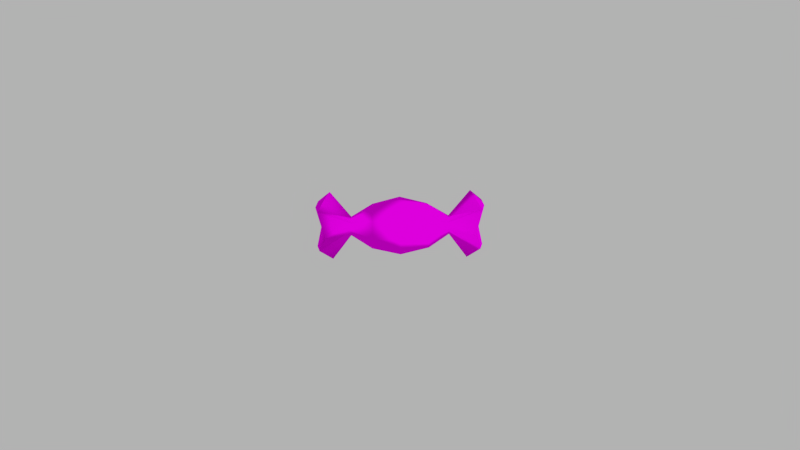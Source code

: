 # Source: OxygenPack.blend  (saved by Blender 2.72.0; exported with 4.5.12 LTS)
import bpy
from mathutils import Matrix  # noqa: F401  (used for matrix-valued properties, if any)

bpy.ops.wm.read_factory_settings(use_empty=True)
scene = bpy.context.scene
scene.name = 'Scene'

# ---- collections
col_collection_1 = bpy.data.collections.new('Collection 1'); scene.collection.children.link(col_collection_1)

# ---- images (referenced by path relative to the original .blend; pixels are not part of the script)
import os
ASSET_DIR = os.environ.get("B2B_ASSET_DIR", "")  # directory of the original .blend (textures are referenced by path, not embedded)
HERE = os.path.dirname(os.path.abspath(__file__))  # packed textures are extracted next to this script under _unpacked/

def load_image(name, relpath, width, height, colorspace="sRGB"):
    """Load a texture the original file referenced (path relative to the .blend, or extracted next to this script)."""
    p = next((c for c in (os.path.join(HERE, relpath), os.path.join(ASSET_DIR, relpath)) if relpath and os.path.exists(c)), "")
    if p:
        img = bpy.data.images.load(p, check_existing=True)
        img.name = name
    else:  # same state as the original file: an image datablock whose file is absent (Cycles renders it pink)
        img = bpy.data.images.new(name, width, height)
        img.source = "FILE"
        img.filepath = "//" + (relpath or name)
    img.colorspace_settings.name = colorspace
    return img
img_bonbon_col_png = load_image('Bonbon_col.png', 'Bonbon_col.png', 1024, 1024, 'sRGB')

# ---- materials (node trees are filled in below, after node groups)
mat_material_001 = bpy.data.materials.new('Material.001')
mat_material_001.alpha_threshold = 0.0
mat_material_001.roughness = 0.5

# ---- material node trees
mat_material_001.use_nodes = True; mat_material_001.node_tree.nodes.clear()
_N = mat_material_001.node_tree.nodes; _L = mat_material_001.node_tree.links
n0 = _N.new('ShaderNodeOutputMaterial'); n0.name = 'Material Output'; n0.location = (300, 300)
n1 = _N.new('ShaderNodeTexImage'); n1.name = 'Image Texture'; n1.location = (-180, 300)
n1.width = 140
n1.image = img_bonbon_col_png
n2 = _N.new('ShaderNodeBsdfToon'); n2.name = 'Toon BSDF'; n2.location = (100, 300)
n2.inputs[1].default_value = 0.6667
n2.inputs[2].default_value = 0.03333
_L.new(n2.outputs[0], n0.inputs[0])
_L.new(n1.outputs[0], n2.inputs[0])
n0.is_active_output = True

# ---- world
world_world = bpy.data.worlds.new('World'); scene.world = world_world
world_world.use_nodes = True; world_world.node_tree.nodes.clear()
_N = world_world.node_tree.nodes; _L = world_world.node_tree.links
n0 = _N.new('ShaderNodeOutputWorld'); n0.name = 'World Output'; n0.location = (300, 300)
n1 = _N.new('ShaderNodeBackground'); n1.name = 'Background'; n1.location = (10, 300)
n1.inputs[0].default_value = (0.448, 0.448, 0.448, 1.0)
_L.new(n1.outputs[0], n0.inputs[0])
n0.is_active_output = True
world_world.color = (0.05088, 0.05088, 0.05088)
world_world.use_sun_shadow = False
world_world.sun_shadow_jitter_overblur = 0.0
world_world.cycles.sampling_method = 'MANUAL'
world_world.cycles.sample_map_resolution = 256

# ---- cameras
cam_camera = bpy.data.cameras.new('Camera')
cam_camera.clip_end = 100.0
cam_camera.lens = 35.0
cam_camera.sensor_width = 32.0
cam_camera.sensor_height = 18.0
cam_camera.ortho_scale = 7.314
cam_camera.dof.focus_distance = 0.0

# ---- lights
light_sun = bpy.data.lights.new('Sun', 'SUN')
light_sun.transmission_factor = 0.0
light_sun.angle = 0.1993
light_sun.energy = 1.0
light_sun.shadow_buffer_clip_start = 0.5
light_sun.shadow_soft_size = 0.1
light_sun.shadow_cascade_max_distance = 1000.0
light_sun.cycles.use_multiple_importance_sampling = False

# ---- meshes
me_circle = bpy.data.meshes.new('Circle')
me_circle.from_pydata([(0.2926, 0.01066, 0.229), (0.2779, -0.1774, 0.1543), (0.278, -0.2508, 4.339e-05), (0.2839, -0.1814, -0.1586), (0.2779, 2.123e-05, -0.2182), (0.2779, 0.1773, -0.1543), (0.2792, 0.2479, 1.365e-09), (0.2779, 0.1773, 0.1542), (0.4938, 3.076e-09, 0.09757), (0.4938, -0.069, 0.069), (0.4938, -0.09757, -3.639e-09), (0.4938, -0.069, -0.069), (0.4938, 1.161e-08, -0.09757), (0.4938, 0.069, -0.069), (0.4938, 0.09757, 1.79e-09), (0.4938, 0.069, 0.069), (0.6965, 0.01005, 0.3911), (0.8122, -0.1523, 0.2542), (0.7539, -0.2045, -0.008804), (0.8233, -0.07547, -0.2492), (0.6922, -0.00546, -0.391), (0.8173, 0.1131, -0.2505), (0.7602, 0.1628, 0.004143), (0.8229, 0.07699, 0.2477), (0.8466, -0.01299, -0.228), (0.7962, -0.0005904, -5.416e-09), (0.8466, -0.01299, 0.228), (0.0, -2.907e-09, 0.2942), (0.0, -0.2237, 0.208), (0.0, -0.3164, -1.516e-08), (0.0, -0.2237, -0.208), (0.0, 2.475e-08, -0.2942), (0.0, 0.2237, -0.208), (0.0, 0.3164, 1.205e-09), (0.0, 0.2237, 0.208), (-0.2926, 0.01066, 0.229), (-0.2779, -0.1774, 0.1543), (-0.278, -0.2508, 4.339e-05), (-0.2839, -0.1814, -0.1586), (-0.2779, 2.123e-05, -0.2182), (-0.2779, 0.1773, -0.1543), (-0.2792, 0.2479, 1.365e-09), (-0.2779, 0.1773, 0.1542), (-0.4938, 3.076e-09, 0.09757), (-0.4938, -0.069, 0.069), (-0.4938, -0.09757, -3.639e-09), (-0.4938, -0.069, -0.069), (-0.4938, 1.161e-08, -0.09757), (-0.4938, 0.069, -0.069), (-0.4938, 0.09757, 1.79e-09), (-0.4938, 0.069, 0.069), (-0.6968, 0.009635, 0.3912), (-0.8127, -0.151, 0.2554), (-0.7499, -0.2309, -0.008318), (-0.8236, -0.07455, -0.25), (-0.6922, -0.00546, -0.391), (-0.8173, 0.1131, -0.2505), (-0.7602, 0.1628, 0.003873), (-0.8225, 0.07942, 0.248), (-0.8466, -0.01299, -0.228), (-0.7962, -0.0005904, -5.85e-09), (-0.8466, -0.01299, 0.228)], [], [(34, 27, 0, 7), (33, 34, 7, 6), (32, 33, 6, 5), (31, 32, 5, 4), (30, 31, 4, 3), (29, 30, 3, 2), (28, 29, 2, 1), (27, 28, 1, 0), (7, 0, 8, 15), (6, 7, 15, 14), (5, 6, 14, 13), (4, 5, 13, 12), (3, 4, 12, 11), (2, 3, 11, 10), (1, 2, 10, 9), (0, 1, 9, 8), (15, 8, 16, 23), (14, 15, 23, 22), (13, 14, 22, 21), (12, 13, 21, 20), (11, 12, 20, 19), (10, 11, 19, 18), (9, 10, 18, 17), (8, 9, 17, 16), (16, 17, 26), (25, 22, 23, 26), (24, 21, 22, 25), (20, 21, 24), (18, 25, 26, 17), (19, 24, 25, 18), (19, 20, 24), (23, 16, 26), (34, 42, 35, 27), (33, 41, 42, 34), (32, 40, 41, 33), (31, 39, 40, 32), (30, 38, 39, 31), (29, 37, 38, 30), (28, 36, 37, 29), (27, 35, 36, 28), (42, 50, 43, 35), (41, 49, 50, 42), (40, 48, 49, 41), (39, 47, 48, 40), (38, 46, 47, 39), (37, 45, 46, 38), (36, 44, 45, 37), (35, 43, 44, 36), (50, 58, 51, 43), (49, 57, 58, 50), (48, 56, 57, 49), (47, 55, 56, 48), (46, 54, 55, 47), (45, 53, 54, 46), (44, 52, 53, 45), (43, 51, 52, 44), (51, 61, 52), (60, 61, 58, 57), (59, 60, 57, 56), (55, 59, 56), (53, 52, 61, 60), (54, 53, 60, 59), (54, 59, 55), (58, 61, 51)])
me_circle.polygons.foreach_set('use_smooth', [True] * 64)
_uv = me_circle.uv_layers.new(name='UVMap')
_uv.uv.foreach_set('vector', [0.5, 0.6205, 0.5, 0.6981, 0.6895, 0.6598, 0.6687, 0.5926, 0.5, 0.5, 0.5, 0.6205, 0.6687, 0.5926, 0.6694, 0.5, 0.5, 0.3795, 0.5, 0.5, 0.6694, 0.5, 0.6687, 0.4074, 0.5, 0.3019, 0.5, 0.3795, 0.6687, 0.4074, 0.68, 0.3479, 0.5, 0.3795, 0.5, 0.3019, 0.68, 0.3479, 0.6723, 0.4048, 0.5, 0.5, 0.5, 0.3795, 0.6723, 0.4048, 0.6687, 0.5, 0.5, 0.6205, 0.5, 0.5, 0.6687, 0.5, 0.6687, 0.5926, 0.5, 0.6981, 0.5, 0.6205, 0.6687, 0.5926, 0.6895, 0.6598, 0.6687, 0.5926, 0.6895, 0.6598, 0.801, 0.5724, 0.7799, 0.5421, 0.6694, 0.5, 0.6687, 0.5926, 0.7799, 0.5421, 0.7799, 0.5, 0.6687, 0.4074, 0.6694, 0.5, 0.7799, 0.5, 0.7799, 0.4579, 0.68, 0.3479, 0.6687, 0.4074, 0.7799, 0.4579, 0.801, 0.4276, 0.6723, 0.4048, 0.68, 0.3479, 0.801, 0.4276, 0.7799, 0.4579, 0.6687, 0.5, 0.6723, 0.4048, 0.7799, 0.4579, 0.7799, 0.5, 0.6687, 0.5926, 0.6687, 0.5, 0.7799, 0.5, 0.7799, 0.5421, 0.6895, 0.6598, 0.6687, 0.5926, 0.7799, 0.5421, 0.801, 0.5724, 0.7799, 0.5421, 0.801, 0.5724, 0.9589, 0.7149, 0.963, 0.6308, 0.7799, 0.5, 0.7799, 0.5421, 0.963, 0.6308, 0.9316, 0.5, 0.7799, 0.4579, 0.7799, 0.5, 0.9316, 0.5, 0.963, 0.3692, 0.801, 0.4276, 0.7799, 0.4579, 0.963, 0.3692, 0.9589, 0.2851, 0.7799, 0.4579, 0.801, 0.4276, 0.9589, 0.2851, 0.963, 0.3692, 0.7799, 0.5, 0.7799, 0.4579, 0.963, 0.3692, 0.9316, 0.5, 0.7799, 0.5421, 0.7799, 0.5, 0.9316, 0.5, 0.963, 0.6308, 0.801, 0.5724, 0.7799, 0.5421, 0.963, 0.6308, 0.9589, 0.7149, 0.9589, 0.7149, 0.963, 0.6308, 0.994, 0.652, 0.9605, 0.5, 0.9316, 0.5, 0.963, 0.6308, 0.994, 0.652, 0.994, 0.348, 0.963, 0.3692, 0.9316, 0.5, 0.9605, 0.5, 0.9589, 0.2851, 0.963, 0.3692, 0.994, 0.348, 0.9316, 0.5, 0.9605, 0.5, 0.994, 0.652, 0.963, 0.6308, 0.963, 0.3692, 0.994, 0.348, 0.9605, 0.5, 0.9316, 0.5, 0.963, 0.3692, 0.9589, 0.2851, 0.994, 0.348, 0.963, 0.6308, 0.9589, 0.7149, 0.994, 0.652, 0.5, 0.6205, 0.3313, 0.5926, 0.3105, 0.6598, 0.5, 0.6981, 0.5, 0.5, 0.3306, 0.5, 0.3313, 0.5926, 0.5, 0.6205, 0.5, 0.3795, 0.3313, 0.4074, 0.3306, 0.5, 0.5, 0.5, 0.5, 0.3019, 0.32, 0.3479, 0.3313, 0.4074, 0.5, 0.3795, 0.5, 0.3795, 0.3277, 0.4048, 0.32, 0.3479, 0.5, 0.3019, 0.5, 0.5, 0.3313, 0.5, 0.3277, 0.4048, 0.5, 0.3795, 0.5, 0.6205, 0.3313, 0.5926, 0.3313, 0.5, 0.5, 0.5, 0.5, 0.6981, 0.3105, 0.6598, 0.3313, 0.5926, 0.5, 0.6205, 0.3313, 0.5926, 0.2201, 0.5421, 0.199, 0.5724, 0.3105, 0.6598, 0.3306, 0.5, 0.2201, 0.5, 0.2201, 0.5421, 0.3313, 0.5926, 0.3313, 0.4074, 0.2201, 0.4579, 0.2201, 0.5, 0.3306, 0.5, 0.32, 0.3479, 0.199, 0.4276, 0.2201, 0.4579, 0.3313, 0.4074, 0.3277, 0.4048, 0.2201, 0.4579, 0.199, 0.4276, 0.32, 0.3479, 0.3313, 0.5, 0.2201, 0.5, 0.2201, 0.4579, 0.3277, 0.4048, 0.3313, 0.5926, 0.2201, 0.5421, 0.2201, 0.5, 0.3313, 0.5, 0.3105, 0.6598, 0.199, 0.5724, 0.2201, 0.5421, 0.3313, 0.5926, 0.2201, 0.5421, 0.03701, 0.6308, 0.04106, 0.7149, 0.199, 0.5724, 0.2201, 0.5, 0.06842, 0.5, 0.03701, 0.6308, 0.2201, 0.5421, 0.2201, 0.4579, 0.03701, 0.3692, 0.06842, 0.5, 0.2201, 0.5, 0.199, 0.4276, 0.04106, 0.2851, 0.03701, 0.3692, 0.2201, 0.4579, 0.2201, 0.4579, 0.03701, 0.3692, 0.04106, 0.2851, 0.199, 0.4276, 0.2201, 0.5, 0.06842, 0.5, 0.03701, 0.3692, 0.2201, 0.4579, 0.2201, 0.5421, 0.03701, 0.6308, 0.06842, 0.5, 0.2201, 0.5, 0.199, 0.5724, 0.04106, 0.7149, 0.03701, 0.6308, 0.2201, 0.5421, 0.04106, 0.7149, 0.005956, 0.652, 0.03701, 0.6308, 0.03947, 0.5, 0.005956, 0.652, 0.03701, 0.6308, 0.06842, 0.5, 0.005956, 0.348, 0.03947, 0.5, 0.06842, 0.5, 0.03701, 0.3692, 0.04106, 0.2851, 0.005956, 0.348, 0.03701, 0.3692, 0.06842, 0.5, 0.03701, 0.6308, 0.005956, 0.652, 0.03947, 0.5, 0.03701, 0.3692, 0.06842, 0.5, 0.03947, 0.5, 0.005956, 0.348, 0.03701, 0.3692, 0.005956, 0.348, 0.04106, 0.2851, 0.03701, 0.6308, 0.005956, 0.652, 0.04106, 0.7149])
me_circle.materials.append(mat_material_001)
me_circle.use_remesh_preserve_volume = False
me_circle.use_remesh_preserve_attributes = False
me_circle.use_mirror_vertex_groups = False
me_circle.update()

# ---- objects
ob_sun = bpy.data.objects.new('Sun', light_sun)
ob_circle = bpy.data.objects.new('Circle', me_circle)
ob_camera = bpy.data.objects.new('Camera', cam_camera)

# ---- transforms, parenting, visibility, modifiers, constraints
ob_sun.location = (0.0, 0.0, 0.0)
ob_sun.rotation_euler = (1.061, -0.0, 0.7689)
ob_sun.lineart.crease_threshold = 0.0
ob_circle.location = (0.0, 0.0, 0.0)
ob_circle.lineart.crease_threshold = 0.0
ob_camera.location = (-0.2135, -7.621, 4.56)
ob_camera.rotation_euler = (1.032, -2.842e-08, -0.028)
ob_camera.scale = (1.0, 1.0, 1.0)
ob_camera.lock_rotations_4d = False
ob_camera.empty_display_type = 'ARROWS'
ob_camera.color = (0.0, 0.0, 0.0, 0.0)
ob_camera.display_type = 'WIRE'
ob_camera.lineart.crease_threshold = 0.0

# ---- collection membership
col_collection_1.objects.link(ob_sun)
col_collection_1.objects.link(ob_circle)
col_collection_1.objects.link(ob_camera)

# ---- scene / render settings (as saved in the file)
scene.camera = ob_camera
scene.frame_start = 1; scene.frame_end = 250; scene.frame_set(1)
scene.render.engine = 'CYCLES'
scene.render.dither_intensity = 0.0
scene.render.film_transparent = True
scene.render.use_freestyle = True
scene.render.line_thickness = 2.0
scene.cycles.use_denoising = False
scene.cycles.samples = 50
scene.cycles.sampling_pattern = 'TABULATED_SOBOL'
scene.cycles.light_sampling_threshold = 0.0
scene.cycles.use_adaptive_sampling = False
scene.cycles.use_light_tree = False
scene.cycles.blur_glossy = 0.0
scene.cycles.pixel_filter_type = 'GAUSSIAN'
scene.cycles.sample_clamp_indirect = 0.0
scene.view_settings.view_transform = 'Standard'
bpy.context.view_layer.update()
